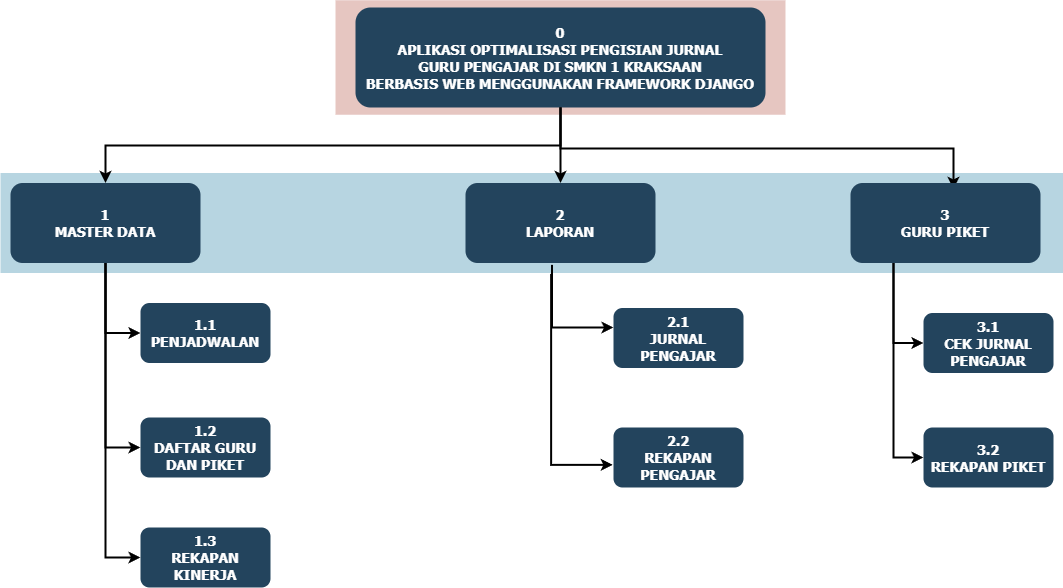

The diagram above was exported from draw.io. Its source (the exported page's mxGraphModel, read from the mxfile embedded in the PNG):
<mxGraphModel dx="1050" dy="483" grid="1" gridSize="10" guides="1" tooltips="1" connect="1" arrows="1" fold="1" page="1" pageScale="1.5" pageWidth="1169" pageHeight="827" background="none" math="0" shadow="0">
  <root>
    <mxCell id="0" />
    <mxCell id="1" parent="0" />
    <mxCell id="123" value="" style="fillColor=#AE4132;strokeColor=none;opacity=30;" parent="1" vertex="1">
      <mxGeometry x="432" y="152.75" width="450" height="114.5" as="geometry" />
    </mxCell>
    <mxCell id="122" value="" style="fillColor=#10739E;strokeColor=none;opacity=30;" parent="1" vertex="1">
      <mxGeometry x="97" y="325.5" width="1063" height="100" as="geometry" />
    </mxCell>
    <mxCell id="2" value="0&#10;APLIKASI OPTIMALISASI PENGISIAN JURNAL&#10;GURU PENGAJAR DI SMKN 1 KRAKSAAN&#10;BERBASIS WEB MENGGUNAKAN FRAMEWORK DJANGO" style="rounded=1;fillColor=#23445D;gradientColor=none;strokeColor=none;fontColor=#FFFFFF;fontStyle=1;fontFamily=Tahoma;fontSize=14" parent="1" vertex="1">
      <mxGeometry x="452" y="160" width="410" height="100" as="geometry" />
    </mxCell>
    <mxCell id="9" value="" style="edgeStyle=elbowEdgeStyle;elbow=vertical;strokeWidth=2;rounded=0;entryX=0.542;entryY=0.074;entryDx=0;entryDy=0;entryPerimeter=0;" parent="1" source="2" target="10" edge="1">
      <mxGeometry x="337" y="215.5" width="100" height="100" as="geometry">
        <mxPoint x="337" y="315.5" as="sourcePoint" />
        <mxPoint x="1457" y="335.5" as="targetPoint" />
      </mxGeometry>
    </mxCell>
    <mxCell id="10" value="3&#10;GURU PIKET" style="rounded=1;fillColor=#23445D;gradientColor=none;strokeColor=none;fontColor=#FFFFFF;fontStyle=1;fontFamily=Tahoma;fontSize=14" parent="1" vertex="1">
      <mxGeometry x="947" y="335.5" width="190" height="80" as="geometry" />
    </mxCell>
    <mxCell id="a062SqL5epjgf8CrnaW5-137" style="edgeStyle=orthogonalEdgeStyle;rounded=0;orthogonalLoop=1;jettySize=auto;html=1;entryX=-0.006;entryY=0.623;entryDx=0;entryDy=0;entryPerimeter=0;exitX=0.518;exitY=1.007;exitDx=0;exitDy=0;exitPerimeter=0;strokeWidth=2;" edge="1" parent="1" source="122" target="a062SqL5epjgf8CrnaW5-135">
      <mxGeometry relative="1" as="geometry" />
    </mxCell>
    <mxCell id="12" value="2&#10;LAPORAN" style="rounded=1;fillColor=#23445D;gradientColor=none;strokeColor=none;fontColor=#FFFFFF;fontStyle=1;fontFamily=Tahoma;fontSize=14" parent="1" vertex="1">
      <mxGeometry x="561.9999999999999" y="335.5" width="190" height="80" as="geometry" />
    </mxCell>
    <mxCell id="13" value="1&#10;MASTER DATA" style="rounded=1;fillColor=#23445D;gradientColor=none;strokeColor=none;fontColor=#FFFFFF;fontStyle=1;fontFamily=Tahoma;fontSize=14" parent="1" vertex="1">
      <mxGeometry x="107" y="335.5" width="190" height="80" as="geometry" />
    </mxCell>
    <mxCell id="16" value="1.1&#10;PENJADWALAN" style="rounded=1;fillColor=#23445D;gradientColor=none;strokeColor=none;fontColor=#FFFFFF;fontStyle=1;fontFamily=Tahoma;fontSize=14" parent="1" vertex="1">
      <mxGeometry x="237" y="455.5" width="130" height="60" as="geometry" />
    </mxCell>
    <mxCell id="17" value="1.2&#10;DAFTAR GURU &#10;DAN PIKET" style="rounded=1;fillColor=#23445D;gradientColor=none;strokeColor=none;fontColor=#FFFFFF;fontStyle=1;fontFamily=Tahoma;fontSize=14" parent="1" vertex="1">
      <mxGeometry x="237" y="570" width="130" height="60" as="geometry" />
    </mxCell>
    <mxCell id="18" value="1.3&#10;REKAPAN &#10;KINERJA" style="rounded=1;fillColor=#23445D;gradientColor=none;strokeColor=none;fontColor=#FFFFFF;fontStyle=1;fontFamily=Tahoma;fontSize=14" parent="1" vertex="1">
      <mxGeometry x="237" y="680" width="130" height="60" as="geometry" />
    </mxCell>
    <mxCell id="29" value="2.1&#10;JURNAL &#10;PENGAJAR" style="rounded=1;fillColor=#23445D;gradientColor=none;strokeColor=none;fontColor=#FFFFFF;fontStyle=1;fontFamily=Tahoma;fontSize=14" parent="1" vertex="1">
      <mxGeometry x="710" y="460.5" width="130" height="60" as="geometry" />
    </mxCell>
    <mxCell id="42" value="3.1&#10;CEK JURNAL &#10;PENGAJAR" style="rounded=1;fillColor=#23445D;gradientColor=none;strokeColor=none;fontColor=#FFFFFF;fontStyle=1;fontFamily=Tahoma;fontSize=14" parent="1" vertex="1">
      <mxGeometry x="1020" y="465.5" width="130" height="60" as="geometry" />
    </mxCell>
    <mxCell id="43" value="3.2&#10;REKAPAN PIKET" style="rounded=1;fillColor=#23445D;gradientColor=none;strokeColor=none;fontColor=#FFFFFF;fontStyle=1;fontFamily=Tahoma;fontSize=14" parent="1" vertex="1">
      <mxGeometry x="1020" y="580" width="130" height="60" as="geometry" />
    </mxCell>
    <mxCell id="59" value="" style="edgeStyle=elbowEdgeStyle;elbow=vertical;strokeWidth=2;rounded=0" parent="1" source="2" target="12" edge="1">
      <mxGeometry x="347" y="225.5" width="100" height="100" as="geometry">
        <mxPoint x="861.9999999999999" y="275.5" as="sourcePoint" />
        <mxPoint x="1466.9999999999998" y="345.5" as="targetPoint" />
      </mxGeometry>
    </mxCell>
    <mxCell id="61" value="" style="edgeStyle=elbowEdgeStyle;elbow=vertical;strokeWidth=2;rounded=0" parent="1" source="2" target="13" edge="1">
      <mxGeometry x="-23" y="135.5" width="100" height="100" as="geometry">
        <mxPoint x="-23" y="235.5" as="sourcePoint" />
        <mxPoint x="77" y="135.5" as="targetPoint" />
      </mxGeometry>
    </mxCell>
    <mxCell id="64" value="" style="edgeStyle=elbowEdgeStyle;elbow=horizontal;strokeWidth=2;rounded=0" parent="1" source="13" target="16" edge="1">
      <mxGeometry x="-23" y="135.5" width="100" height="100" as="geometry">
        <mxPoint x="-23" y="235.5" as="sourcePoint" />
        <mxPoint x="77" y="135.5" as="targetPoint" />
        <Array as="points">
          <mxPoint x="202" y="435.5" />
        </Array>
      </mxGeometry>
    </mxCell>
    <mxCell id="65" value="" style="edgeStyle=elbowEdgeStyle;elbow=horizontal;strokeWidth=2;rounded=0" parent="1" source="13" target="17" edge="1">
      <mxGeometry x="-23" y="135.5" width="100" height="100" as="geometry">
        <mxPoint x="-23" y="235.5" as="sourcePoint" />
        <mxPoint x="77" y="135.5" as="targetPoint" />
        <Array as="points">
          <mxPoint x="202" y="475.5" />
        </Array>
      </mxGeometry>
    </mxCell>
    <mxCell id="66" value="" style="edgeStyle=elbowEdgeStyle;elbow=horizontal;strokeWidth=2;rounded=0" parent="1" source="13" target="18" edge="1">
      <mxGeometry x="-23" y="135.5" width="100" height="100" as="geometry">
        <mxPoint x="-23" y="235.5" as="sourcePoint" />
        <mxPoint x="77" y="135.5" as="targetPoint" />
        <Array as="points">
          <mxPoint x="202" y="525.5" />
        </Array>
      </mxGeometry>
    </mxCell>
    <mxCell id="82" value="" style="edgeStyle=elbowEdgeStyle;elbow=horizontal;strokeWidth=2;rounded=0;entryX=0;entryY=0.5;entryDx=0;entryDy=0;" parent="1" source="10" target="42" edge="1">
      <mxGeometry x="-23" y="135.5" width="100" height="100" as="geometry">
        <mxPoint x="-23" y="235.5" as="sourcePoint" />
        <mxPoint x="77" y="135.5" as="targetPoint" />
        <Array as="points">
          <mxPoint x="990" y="500" />
        </Array>
      </mxGeometry>
    </mxCell>
    <mxCell id="83" value="" style="edgeStyle=elbowEdgeStyle;elbow=horizontal;strokeWidth=2;rounded=0" parent="1" target="43" edge="1">
      <mxGeometry x="-23" y="135.5" width="100" height="100" as="geometry">
        <mxPoint x="990" y="415.5" as="sourcePoint" />
        <mxPoint x="1052" y="635.5" as="targetPoint" />
        <Array as="points">
          <mxPoint x="990" y="400" />
          <mxPoint x="967" y="585.5" />
        </Array>
      </mxGeometry>
    </mxCell>
    <mxCell id="101" value="" style="edgeStyle=elbowEdgeStyle;elbow=vertical;strokeWidth=2;rounded=0;exitX=0.455;exitY=1.024;exitDx=0;exitDy=0;exitPerimeter=0;" parent="1" source="12" target="29" edge="1">
      <mxGeometry x="-23" y="135.5" width="100" height="100" as="geometry">
        <mxPoint x="607" y="415.5" as="sourcePoint" />
        <mxPoint x="570" y="490" as="targetPoint" />
        <Array as="points">
          <mxPoint x="650" y="480" />
        </Array>
      </mxGeometry>
    </mxCell>
    <mxCell id="a062SqL5epjgf8CrnaW5-135" value="2.2&#10;REKAPAN &#10;PENGAJAR" style="rounded=1;fillColor=#23445D;gradientColor=none;strokeColor=none;fontColor=#FFFFFF;fontStyle=1;fontFamily=Tahoma;fontSize=14" vertex="1" parent="1">
      <mxGeometry x="710" y="580" width="130" height="60" as="geometry" />
    </mxCell>
  </root>
</mxGraphModel>